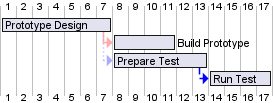

The diagram above was rendered by PlantUML. Its source (embedded in the PNG):
@startgantt

<style>
ganttDiagram {
    arrow {
        LineColor blue
    }
}
</style>

[Prototype Design] lasts 7 days
[Build Prototype] lasts 4 days
[Prepare Test] lasts 6 days
[Run Test] lasts 4 days

[Prototype Design] -[#FFAAAA]-> [Build Prototype]
[Prototype Design] -[#AAAAFF,dotted]-> [Prepare Test]
[Prepare Test] -[dashed]-> [Run Test]

@endgantt